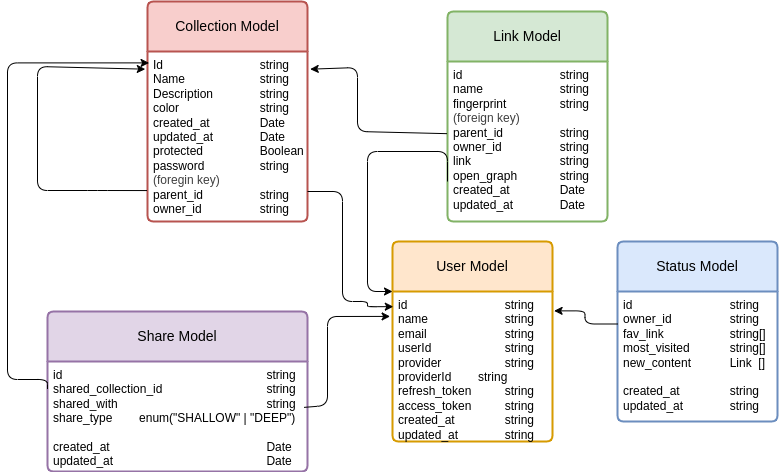

The diagram above was exported from draw.io. Its source (the exported page's mxGraphModel, read from the mxfile embedded in the PNG):
<mxGraphModel dx="1543" dy="269" grid="1" gridSize="10" guides="1" tooltips="1" connect="1" arrows="1" fold="1" page="1" pageScale="1" pageWidth="850" pageHeight="1100" math="0" shadow="0">
  <root>
    <mxCell id="0" />
    <mxCell id="1" parent="0" />
    <mxCell id="38" value="Collection Model" style="swimlane;childLayout=stackLayout;horizontal=1;startSize=50;horizontalStack=0;rounded=1;fontSize=14;fontStyle=0;strokeWidth=2;resizeParent=0;resizeLast=1;shadow=0;dashed=0;align=center;arcSize=4;whiteSpace=wrap;html=1;fillColor=#f8cecc;strokeColor=#b85450;" parent="1" vertex="1">
      <mxGeometry x="100" y="70" width="160" height="220" as="geometry" />
    </mxCell>
    <mxCell id="39" value="&lt;div&gt;Id&lt;span style=&quot;white-space: pre;&quot;&gt;&#09;&lt;/span&gt;&lt;span style=&quot;white-space: pre;&quot;&gt;&#09;&lt;/span&gt;&lt;span style=&quot;white-space: pre;&quot;&gt;&#09;&lt;/span&gt;&lt;span style=&quot;white-space: pre;&quot;&gt;&#09;&lt;/span&gt;string&lt;/div&gt;&lt;div&gt;Name&lt;span style=&quot;white-space: pre;&quot;&gt;&#09;&lt;/span&gt;&lt;span style=&quot;white-space: pre;&quot;&gt;&#09;&lt;/span&gt;&lt;span style=&quot;white-space: pre;&quot;&gt;&#09;&lt;/span&gt;string&lt;div&gt;Description&lt;span style=&quot;white-space: pre;&quot;&gt;&#09;&lt;/span&gt;&lt;span style=&quot;white-space: pre;&quot;&gt;&#09;&lt;/span&gt;string&lt;/div&gt;&lt;div&gt;color&lt;span style=&quot;white-space: pre;&quot;&gt;&#09;&lt;/span&gt;&lt;span style=&quot;white-space: pre;&quot;&gt;&#09;&lt;/span&gt;&lt;span style=&quot;white-space: pre;&quot;&gt;&#09;&lt;/span&gt;string&lt;/div&gt;&lt;div&gt;created_at&lt;span style=&quot;white-space: pre;&quot;&gt;&#09;&lt;/span&gt;&lt;span style=&quot;white-space: pre;&quot;&gt;&#09;&lt;/span&gt;Date&lt;/div&gt;&lt;div&gt;updated_at&lt;span style=&quot;white-space: pre;&quot;&gt;&#09;&lt;/span&gt;&lt;span style=&quot;white-space: pre;&quot;&gt;&#09;&lt;/span&gt;Date&lt;/div&gt;&lt;div&gt;protected&lt;span style=&quot;white-space: pre;&quot;&gt;&#09;&lt;/span&gt;&lt;span style=&quot;white-space: pre;&quot;&gt;&#09;&lt;/span&gt;&lt;span style=&quot;white-space: pre;&quot;&gt;&#09;&lt;/span&gt;Boolean&lt;/div&gt;&lt;div&gt;password&lt;span style=&quot;white-space: pre;&quot;&gt;&#09;&lt;/span&gt;&lt;span style=&quot;white-space: pre;&quot;&gt;&#09;&lt;/span&gt;&lt;span style=&quot;white-space: pre;&quot;&gt;&#09;&lt;/span&gt;string&lt;/div&gt;&lt;div&gt;&lt;div style=&quot;color: rgb(63, 63, 63); scrollbar-color: light-dark(#e2e2e2, #4b4b4b)&lt;br/&gt;&#09;&#09;&#09;&#09;&#09;light-dark(#fbfbfb, var(--dark-panel-color));&quot;&gt;(foregin key)&lt;/div&gt;&lt;/div&gt;&lt;div&gt;parent_id&lt;span style=&quot;white-space: pre;&quot;&gt;&#09;&lt;/span&gt;&amp;nbsp;&lt;span style=&quot;white-space: pre;&quot;&gt;&#09;&lt;/span&gt;&lt;span style=&quot;white-space: pre;&quot;&gt;&#09;&lt;/span&gt;string&lt;span style=&quot;white-space: pre;&quot;&gt;&lt;/span&gt;&lt;/div&gt;&lt;div&gt;&lt;span style=&quot;background-color: transparent;&quot;&gt;owner_id&lt;/span&gt;&lt;span style=&quot;background-color: transparent; white-space-collapse: preserve;&quot;&gt;&#09;&lt;/span&gt;&lt;span style=&quot;background-color: transparent; white-space-collapse: preserve;&quot;&gt;&#09;&lt;/span&gt;&lt;span style=&quot;background-color: transparent; white-space-collapse: preserve;&quot;&gt;&#09;&lt;/span&gt;&lt;span style=&quot;background-color: transparent;&quot;&gt;string&lt;/span&gt;&lt;br&gt;&lt;/div&gt;&lt;div&gt;&lt;br&gt;&lt;/div&gt;&lt;/div&gt;" style="align=left;strokeColor=none;fillColor=none;spacingLeft=4;fontSize=12;verticalAlign=top;resizable=0;rotatable=0;part=1;html=1;" parent="38" vertex="1">
      <mxGeometry y="50" width="160" height="170" as="geometry" />
    </mxCell>
    <mxCell id="43" style="edgeStyle=none;html=1;exitX=-0.003;exitY=0.818;exitDx=0;exitDy=0;entryX=-0.014;entryY=0.104;entryDx=0;entryDy=0;entryPerimeter=0;exitPerimeter=0;" parent="38" source="39" target="39" edge="1">
      <mxGeometry relative="1" as="geometry">
        <mxPoint y="70" as="targetPoint" />
        <Array as="points">
          <mxPoint x="-50" y="189" />
          <mxPoint x="-110" y="189" />
          <mxPoint x="-110" y="65" />
        </Array>
      </mxGeometry>
    </mxCell>
    <mxCell id="46" value="Link Model" style="swimlane;childLayout=stackLayout;horizontal=1;startSize=50;horizontalStack=0;rounded=1;fontSize=14;fontStyle=0;strokeWidth=2;resizeParent=0;resizeLast=1;shadow=0;dashed=0;align=center;arcSize=4;whiteSpace=wrap;html=1;fillColor=#d5e8d4;strokeColor=#82b366;" parent="1" vertex="1">
      <mxGeometry x="400" y="80" width="160" height="210" as="geometry" />
    </mxCell>
    <mxCell id="47" value="id&lt;span style=&quot;white-space: pre;&quot;&gt;&#09;&lt;/span&gt;&lt;span style=&quot;white-space: pre;&quot;&gt;&#09;&lt;/span&gt;&lt;span style=&quot;white-space: pre;&quot;&gt;&#09;&lt;/span&gt;&lt;span style=&quot;white-space: pre;&quot;&gt;&#09;&lt;/span&gt;string&lt;div&gt;name&lt;span style=&quot;white-space: pre;&quot;&gt;&#09;&lt;/span&gt;&lt;span style=&quot;white-space: pre;&quot;&gt;&#09;&lt;/span&gt;&lt;span style=&quot;white-space: pre;&quot;&gt;&#09;&lt;/span&gt;string&lt;/div&gt;&lt;div&gt;fingerprint&amp;nbsp;&lt;span style=&quot;white-space: pre;&quot;&gt;&#09;&lt;/span&gt;&lt;span style=&quot;white-space: pre;&quot;&gt;&#09;&lt;/span&gt;string&lt;/div&gt;&lt;div&gt;&lt;span style=&quot;color: rgb(63, 63, 63);&quot;&gt;(foreign key)&lt;/span&gt;&lt;br&gt;&lt;/div&gt;&lt;div&gt;parent_id&lt;span style=&quot;white-space: pre;&quot;&gt;&#09;&lt;/span&gt;&lt;span style=&quot;white-space: pre;&quot;&gt;&#09;&lt;/span&gt;&lt;span style=&quot;white-space: pre;&quot;&gt;&#09;&lt;/span&gt;string&lt;/div&gt;&lt;div&gt;owner_id&lt;span style=&quot;white-space: pre;&quot;&gt;&#09;&lt;/span&gt;&lt;span style=&quot;white-space: pre;&quot;&gt;&#09;&lt;/span&gt;&lt;span style=&quot;white-space: pre;&quot;&gt;&#09;&lt;/span&gt;string&lt;/div&gt;&lt;div&gt;link&lt;span style=&quot;white-space: pre;&quot;&gt;&#09;&lt;/span&gt;&lt;span style=&quot;white-space: pre;&quot;&gt;&#09;&lt;/span&gt;&lt;span style=&quot;white-space: pre;&quot;&gt;&#09;&lt;/span&gt;&lt;span style=&quot;white-space: pre;&quot;&gt;&#09;&lt;/span&gt;string&lt;/div&gt;&lt;div&gt;open_graph&lt;span style=&quot;white-space: pre;&quot;&gt;&#09;&lt;/span&gt;&lt;span style=&quot;white-space: pre;&quot;&gt;&#09;&lt;/span&gt;string&lt;/div&gt;&lt;div&gt;created_at&lt;span style=&quot;white-space: pre;&quot;&gt;&#09;&lt;/span&gt;&lt;span style=&quot;white-space: pre;&quot;&gt;&#09;&lt;/span&gt;Date&lt;/div&gt;&lt;div&gt;updated_at&lt;span style=&quot;white-space: pre;&quot;&gt;&#09;&lt;/span&gt;&lt;span style=&quot;white-space: pre;&quot;&gt;&#09;&lt;/span&gt;Date&lt;/div&gt;&lt;div&gt;&lt;br&gt;&lt;/div&gt;" style="align=left;strokeColor=none;fillColor=none;spacingLeft=4;fontSize=12;verticalAlign=top;resizable=0;rotatable=0;part=1;html=1;" parent="46" vertex="1">
      <mxGeometry y="50" width="160" height="160" as="geometry" />
    </mxCell>
    <mxCell id="48" style="edgeStyle=none;html=1;entryX=1.017;entryY=0.104;entryDx=0;entryDy=0;entryPerimeter=0;exitX=-0.003;exitY=0.451;exitDx=0;exitDy=0;exitPerimeter=0;" parent="1" source="47" target="39" edge="1">
      <mxGeometry relative="1" as="geometry">
        <Array as="points">
          <mxPoint x="310" y="200" />
          <mxPoint x="310" y="136" />
        </Array>
      </mxGeometry>
    </mxCell>
    <mxCell id="49" value="Share Model" style="swimlane;childLayout=stackLayout;horizontal=1;startSize=50;horizontalStack=0;rounded=1;fontSize=14;fontStyle=0;strokeWidth=2;resizeParent=0;resizeLast=1;shadow=0;dashed=0;align=center;arcSize=4;whiteSpace=wrap;html=1;fillColor=#e1d5e7;strokeColor=#9673a6;" parent="1" vertex="1">
      <mxGeometry y="380" width="260" height="160" as="geometry" />
    </mxCell>
    <mxCell id="50" value="id&amp;nbsp;&lt;span style=&quot;white-space: pre;&quot;&gt;&#09;&lt;/span&gt;&lt;span style=&quot;white-space: pre;&quot;&gt;&#09;&lt;/span&gt;&lt;span style=&quot;white-space: pre;&quot;&gt;&#09;&lt;/span&gt;&lt;span style=&quot;white-space: pre;&quot;&gt;&#09;&lt;span style=&quot;white-space: pre;&quot;&gt;&#09;&lt;/span&gt;&lt;span style=&quot;white-space: pre;&quot;&gt;&#09;&lt;/span&gt;&lt;span style=&quot;white-space: pre;&quot;&gt;&#09;&lt;/span&gt;&lt;span style=&quot;white-space: pre;&quot;&gt;&#09;&lt;/span&gt;&lt;/span&gt;string&lt;div&gt;shared_collection_id&lt;span style=&quot;white-space: pre;&quot;&gt;&#09;&lt;/span&gt;&lt;span style=&quot;white-space: pre;&quot;&gt;&#09;&lt;/span&gt;&lt;span style=&quot;white-space: pre;&quot;&gt;&#09;&lt;/span&gt;&lt;span style=&quot;white-space: pre;&quot;&gt;&#09;&lt;/span&gt;string&lt;/div&gt;&lt;div&gt;shared_with&lt;span style=&quot;white-space: pre;&quot;&gt;&#09;&lt;/span&gt;&lt;span style=&quot;white-space: pre;&quot;&gt;&#09;&lt;/span&gt;&lt;span style=&quot;white-space: pre;&quot;&gt;&#09;&lt;/span&gt;&lt;span style=&quot;white-space: pre;&quot;&gt;&#09;&lt;/span&gt;&lt;span style=&quot;white-space: pre;&quot;&gt;&#09;&lt;/span&gt;&lt;span style=&quot;white-space: pre;&quot;&gt;&#09;&lt;/span&gt;string&lt;/div&gt;&lt;div&gt;share_type&amp;nbsp; &amp;nbsp; &amp;nbsp; &amp;nbsp; enum(&quot;SHALLOW&quot; | &quot;DEEP&quot;)&lt;/div&gt;&lt;div&gt;&lt;br&gt;&lt;/div&gt;&lt;div&gt;created_at&lt;span style=&quot;white-space: pre;&quot;&gt;&#09;&lt;/span&gt;&lt;span style=&quot;white-space: pre;&quot;&gt;&#09;&lt;/span&gt;&lt;span style=&quot;white-space: pre;&quot;&gt;&#09;&lt;/span&gt;&lt;span style=&quot;white-space: pre;&quot;&gt;&#09;&lt;/span&gt;&lt;span style=&quot;white-space: pre;&quot;&gt;&#09;&lt;/span&gt;&lt;span style=&quot;white-space: pre;&quot;&gt;&#09;&lt;/span&gt;Date&lt;/div&gt;&lt;div&gt;updated_at&lt;span style=&quot;white-space: pre;&quot;&gt;&#09;&lt;/span&gt;&lt;span style=&quot;white-space: pre;&quot;&gt;&#09;&lt;/span&gt;&lt;span style=&quot;white-space: pre;&quot;&gt;&#09;&lt;/span&gt;&lt;span style=&quot;white-space: pre;&quot;&gt;&#09;&lt;/span&gt;&lt;span style=&quot;white-space: pre;&quot;&gt;&#09;&lt;/span&gt;&lt;span style=&quot;white-space: pre;&quot;&gt;&#09;&lt;/span&gt;Date&lt;span style=&quot;white-space: pre;&quot;&gt;&#09;&lt;/span&gt;&lt;/div&gt;" style="align=left;strokeColor=none;fillColor=none;spacingLeft=4;fontSize=12;verticalAlign=top;resizable=0;rotatable=0;part=1;html=1;" parent="49" vertex="1">
      <mxGeometry y="50" width="260" height="110" as="geometry" />
    </mxCell>
    <mxCell id="51" value="User Model" style="swimlane;childLayout=stackLayout;horizontal=1;startSize=50;horizontalStack=0;rounded=1;fontSize=14;fontStyle=0;strokeWidth=2;resizeParent=0;resizeLast=1;shadow=0;dashed=0;align=center;arcSize=4;whiteSpace=wrap;html=1;fillColor=#ffe6cc;strokeColor=#d79b00;" parent="1" vertex="1">
      <mxGeometry x="345" y="310" width="160" height="200" as="geometry" />
    </mxCell>
    <mxCell id="52" value="id&lt;span style=&quot;white-space: pre;&quot;&gt;&#09;&lt;/span&gt;&lt;span style=&quot;white-space: pre;&quot;&gt;&#09;&lt;/span&gt;&lt;span style=&quot;white-space: pre;&quot;&gt;&#09;&lt;/span&gt;&lt;span style=&quot;white-space: pre;&quot;&gt;&#09;&lt;/span&gt;string&lt;div&gt;name&lt;span style=&quot;white-space: pre;&quot;&gt;&#09;&lt;/span&gt;&lt;span style=&quot;white-space: pre;&quot;&gt;&#09;&lt;/span&gt;&lt;span style=&quot;white-space: pre;&quot;&gt;&#09;&lt;/span&gt;string&lt;/div&gt;&lt;div&gt;email&lt;span style=&quot;white-space: pre;&quot;&gt;&#09;&lt;/span&gt;&lt;span style=&quot;white-space: pre;&quot;&gt;&#09;&lt;/span&gt;&lt;span style=&quot;white-space: pre;&quot;&gt;&#09;&lt;/span&gt;string&lt;/div&gt;&lt;div&gt;userId&lt;span style=&quot;white-space: pre;&quot;&gt;&#09;&lt;/span&gt;&lt;span style=&quot;white-space: pre;&quot;&gt;&#09;&lt;/span&gt;&lt;span style=&quot;white-space: pre;&quot;&gt;&#09;&lt;/span&gt;string&lt;/div&gt;&lt;div&gt;provider&lt;span style=&quot;white-space: pre;&quot;&gt;&#09;&lt;/span&gt;&lt;span style=&quot;white-space: pre;&quot;&gt;&#09;&lt;/span&gt;&lt;span style=&quot;white-space: pre;&quot;&gt;&#09;&lt;/span&gt;string&lt;/div&gt;&lt;div&gt;providerId&lt;span style=&quot;white-space: pre;&quot;&gt;&#09;&lt;/span&gt;string&lt;/div&gt;&lt;div&gt;refresh_token&lt;span style=&quot;white-space: pre;&quot;&gt;&#09;&lt;/span&gt;&lt;span style=&quot;white-space: pre;&quot;&gt;&#09;&lt;/span&gt;string&lt;/div&gt;&lt;div&gt;access_token&lt;span style=&quot;white-space: pre;&quot;&gt;&#09;&lt;/span&gt;&lt;span style=&quot;white-space: pre;&quot;&gt;&#09;&lt;/span&gt;string&lt;/div&gt;&lt;div&gt;created_at&lt;span style=&quot;white-space: pre;&quot;&gt;&#09;&lt;/span&gt;&lt;span style=&quot;white-space: pre;&quot;&gt;&#09;&lt;/span&gt;string&lt;/div&gt;&lt;div&gt;updated_at&lt;span style=&quot;white-space: pre;&quot;&gt;&#09;&lt;/span&gt;&lt;span style=&quot;white-space: pre;&quot;&gt;&#09;&lt;/span&gt;string&lt;/div&gt;&lt;div&gt;&lt;br&gt;&lt;/div&gt;&lt;div&gt;&lt;br&gt;&lt;/div&gt;" style="align=left;strokeColor=none;fillColor=none;spacingLeft=4;fontSize=12;verticalAlign=top;resizable=0;rotatable=0;part=1;html=1;" parent="51" vertex="1">
      <mxGeometry y="50" width="160" height="150" as="geometry" />
    </mxCell>
    <mxCell id="53" style="edgeStyle=none;html=1;exitX=0.987;exitY=0.417;exitDx=0;exitDy=0;entryX=-0.015;entryY=0.166;entryDx=0;entryDy=0;entryPerimeter=0;exitPerimeter=0;" parent="1" source="50" target="52" edge="1">
      <mxGeometry relative="1" as="geometry">
        <Array as="points">
          <mxPoint x="280" y="474" />
          <mxPoint x="280" y="385" />
        </Array>
      </mxGeometry>
    </mxCell>
    <mxCell id="57" style="edgeStyle=orthogonalEdgeStyle;html=1;entryX=0.005;entryY=0.101;entryDx=0;entryDy=0;entryPerimeter=0;" parent="1" source="39" target="52" edge="1">
      <mxGeometry relative="1" as="geometry">
        <Array as="points">
          <mxPoint x="295" y="260" />
          <mxPoint x="295" y="370" />
          <mxPoint x="320" y="370" />
          <mxPoint x="320" y="375" />
        </Array>
      </mxGeometry>
    </mxCell>
    <mxCell id="58" style="edgeStyle=orthogonalEdgeStyle;html=1;exitX=0;exitY=0.75;exitDx=0;exitDy=0;entryX=0;entryY=0;entryDx=0;entryDy=0;" parent="1" source="47" target="52" edge="1">
      <mxGeometry relative="1" as="geometry">
        <Array as="points">
          <mxPoint x="400" y="220" />
          <mxPoint x="320" y="220" />
          <mxPoint x="320" y="360" />
        </Array>
      </mxGeometry>
    </mxCell>
    <mxCell id="60" style="edgeStyle=orthogonalEdgeStyle;html=1;exitX=0;exitY=0.25;exitDx=0;exitDy=0;entryX=0.01;entryY=0.067;entryDx=0;entryDy=0;entryPerimeter=0;" parent="1" source="50" target="39" edge="1">
      <mxGeometry relative="1" as="geometry">
        <Array as="points">
          <mxPoint x="-40" y="448" />
          <mxPoint x="-40" y="131" />
        </Array>
      </mxGeometry>
    </mxCell>
    <mxCell id="61" value="Status Model" style="swimlane;childLayout=stackLayout;horizontal=1;startSize=50;horizontalStack=0;rounded=1;fontSize=14;fontStyle=0;strokeWidth=2;resizeParent=0;resizeLast=1;shadow=0;dashed=0;align=center;arcSize=4;whiteSpace=wrap;html=1;fillColor=#dae8fc;strokeColor=#6c8ebf;" parent="1" vertex="1">
      <mxGeometry x="570" y="310" width="160" height="180" as="geometry" />
    </mxCell>
    <mxCell id="62" value="&lt;div&gt;id&lt;span style=&quot;white-space: pre;&quot;&gt;&#09;&lt;/span&gt;&lt;span style=&quot;white-space: pre;&quot;&gt;&#09;&lt;/span&gt;&lt;span style=&quot;white-space: pre;&quot;&gt;&#09;&lt;span style=&quot;white-space: pre;&quot;&gt;&#09;&lt;/span&gt;string&lt;/span&gt;&lt;/div&gt;&lt;div&gt;owner_id&lt;span style=&quot;white-space: pre;&quot;&gt;&#09;&lt;/span&gt;&lt;span style=&quot;white-space: pre;&quot;&gt;&#09;&lt;/span&gt;&lt;span style=&quot;white-space: pre;&quot;&gt;&#09;&lt;/span&gt;string&lt;/div&gt;fav_link&lt;span style=&quot;white-space: pre;&quot;&gt;&#09;&lt;/span&gt;&lt;span style=&quot;white-space: pre;&quot;&gt;&#09;&lt;/span&gt;&lt;span style=&quot;white-space: pre;&quot;&gt;&#09;&lt;/span&gt;string[]&lt;div&gt;most_visited&lt;span style=&quot;white-space: pre;&quot;&gt;&#09;&lt;/span&gt;&lt;span style=&quot;white-space: pre;&quot;&gt;&#09;&lt;/span&gt;string[]&lt;/div&gt;&lt;div&gt;new_content&lt;span style=&quot;white-space: pre;&quot;&gt;&#09;&lt;/span&gt;&lt;span style=&quot;white-space: pre;&quot;&gt;&#09;&lt;/span&gt;Link&amp;nbsp; []&lt;/div&gt;&lt;div&gt;&lt;br&gt;&lt;/div&gt;&lt;div&gt;created_at&lt;span style=&quot;white-space: pre;&quot;&gt;&#09;&lt;/span&gt;&lt;span style=&quot;white-space: pre;&quot;&gt;&#09;&lt;/span&gt;string&lt;/div&gt;&lt;div&gt;updated_at&amp;nbsp;&lt;span style=&quot;white-space: pre;&quot;&gt;&#09;&lt;/span&gt;&lt;span style=&quot;white-space: pre;&quot;&gt;&#09;&lt;/span&gt;string&lt;/div&gt;" style="align=left;strokeColor=none;fillColor=none;spacingLeft=4;fontSize=12;verticalAlign=top;resizable=0;rotatable=0;part=1;html=1;" parent="61" vertex="1">
      <mxGeometry y="50" width="160" height="130" as="geometry" />
    </mxCell>
    <mxCell id="67" style="edgeStyle=orthogonalEdgeStyle;html=1;exitX=0;exitY=0.25;exitDx=0;exitDy=0;entryX=1.01;entryY=0.129;entryDx=0;entryDy=0;entryPerimeter=0;" parent="1" source="62" target="52" edge="1">
      <mxGeometry relative="1" as="geometry" />
    </mxCell>
  </root>
</mxGraphModel>